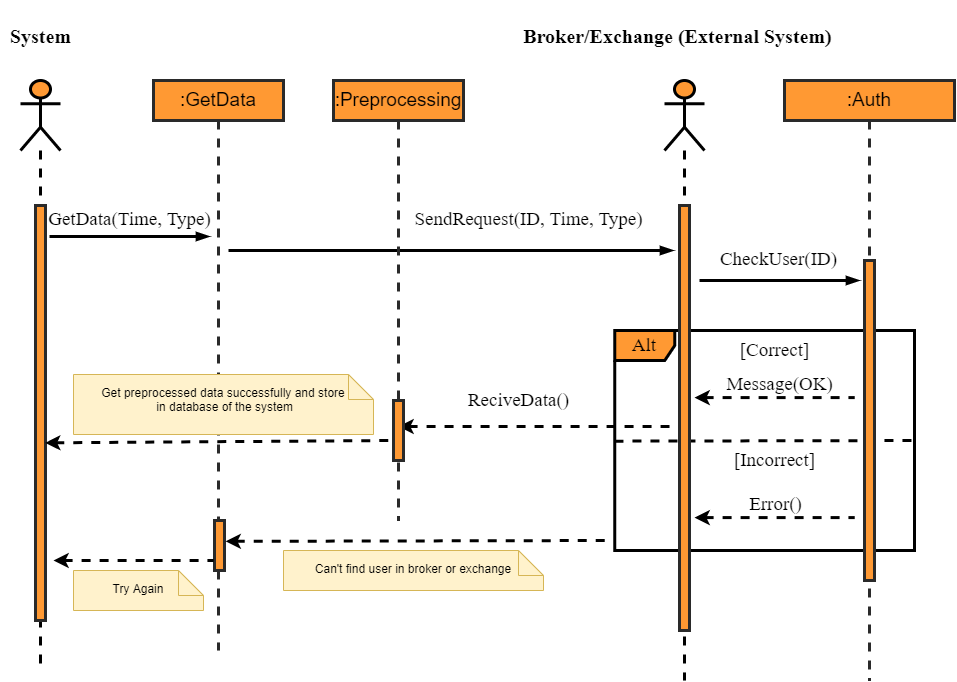

The diagram above was exported from draw.io. Its source (the exported page's mxGraphModel, read from the mxfile embedded in the PNG):
<mxGraphModel dx="1975" dy="845" grid="1" gridSize="10" guides="1" tooltips="1" connect="1" arrows="1" fold="0" page="1" pageScale="1" pageWidth="850" pageHeight="1100" background="#ffffff" math="0" shadow="0">
  <root>
    <mxCell id="0" />
    <mxCell id="1" parent="0" />
    <mxCell id="2" value="" style="shape=umlLifeline;participant=umlActor;perimeter=lifelinePerimeter;whiteSpace=wrap;html=1;container=1;collapsible=0;recursiveResize=0;verticalAlign=top;spacingTop=36;outlineConnect=0;strokeWidth=3;fillColor=#FF9933;strokeColor=default;perimeterSpacing=1;size=70;" parent="1" vertex="1">
      <mxGeometry x="57" y="110" width="40" height="590" as="geometry" />
    </mxCell>
    <mxCell id="4" value="" style="html=1;points=[];perimeter=orthogonalPerimeter;strokeColor=#2A2A2A;strokeWidth=3;fontSize=13;fillColor=#FF9933;" parent="2" vertex="1">
      <mxGeometry x="15" y="125" width="10" height="415" as="geometry" />
    </mxCell>
    <mxCell id="5" value="&lt;h3&gt;&lt;font face=&quot;Times New Roman&quot;&gt;&lt;span style=&quot;font-size: 20px;&quot;&gt;System&lt;/span&gt;&lt;/font&gt;&lt;/h3&gt;" style="text;html=1;align=center;verticalAlign=middle;resizable=0;points=[];autosize=1;strokeColor=none;fillColor=none;fontSize=13;" parent="1" vertex="1">
      <mxGeometry x="37" y="30" width="80" height="70" as="geometry" />
    </mxCell>
    <mxCell id="20" value="Alt" style="shape=umlFrame;whiteSpace=wrap;html=1;strokeColor=#000000;strokeWidth=3;fontFamily=Times New Roman;fontSize=19;fontColor=#000000;fillColor=#FF9933;" parent="1" vertex="1">
      <mxGeometry x="651.26" y="360" width="299.74" height="220" as="geometry" />
    </mxCell>
    <mxCell id="22" value="" style="endArrow=none;dashed=1;html=1;strokeWidth=3;fontFamily=Times New Roman;fontSize=19;fontColor=#000000;strokeColor=#000000;exitX=-0.001;exitY=0.503;exitDx=0;exitDy=0;exitPerimeter=0;" parent="1" source="20" edge="1">
      <mxGeometry width="50" height="50" relative="1" as="geometry">
        <mxPoint x="897.06" y="345" as="sourcePoint" />
        <mxPoint x="951" y="470" as="targetPoint" />
      </mxGeometry>
    </mxCell>
    <mxCell id="26" value="[Correct]" style="text;html=1;align=center;verticalAlign=middle;resizable=0;points=[];autosize=1;strokeColor=none;fillColor=none;fontSize=19;fontFamily=Times New Roman;fontColor=#000000;" parent="1" vertex="1">
      <mxGeometry x="766" y="360" width="90" height="40" as="geometry" />
    </mxCell>
    <mxCell id="27" value="[Incorrect]" style="text;html=1;align=center;verticalAlign=middle;resizable=0;points=[];autosize=1;strokeColor=none;fillColor=none;fontSize=19;fontFamily=Times New Roman;fontColor=#000000;" parent="1" vertex="1">
      <mxGeometry x="761" y="470" width="100" height="40" as="geometry" />
    </mxCell>
    <mxCell id="59" value="Error()" style="text;html=1;align=center;verticalAlign=middle;resizable=0;points=[];autosize=1;strokeColor=none;fillColor=none;fontSize=19;fontFamily=Times New Roman;fontColor=#000000;" parent="1" vertex="1">
      <mxGeometry x="772" y="514" width="80" height="40" as="geometry" />
    </mxCell>
    <mxCell id="79" value="&lt;span style=&quot;background-color: rgb(255, 255, 255);&quot;&gt;GetData(Time, Type)&lt;/span&gt;" style="text;html=1;align=center;verticalAlign=middle;resizable=0;points=[];autosize=1;strokeColor=none;fillColor=none;fontSize=19;fontFamily=Times New Roman;fontColor=#000000;" parent="1" vertex="1">
      <mxGeometry x="71" y="229" width="190" height="40" as="geometry" />
    </mxCell>
    <mxCell id="109" value="&lt;span style=&quot;font-size: 19px;&quot;&gt;:GetData&lt;/span&gt;" style="shape=umlLifeline;perimeter=lifelinePerimeter;whiteSpace=wrap;html=1;container=1;collapsible=0;recursiveResize=0;outlineConnect=0;strokeColor=#2A2A2A;strokeWidth=3;fontSize=13;fillColor=#FF9933;size=40;" parent="1" vertex="1">
      <mxGeometry x="190" y="110" width="130" height="570" as="geometry" />
    </mxCell>
    <mxCell id="129" value="" style="fontSize=12;html=1;endArrow=blockThin;endFill=1;strokeWidth=3;fontFamily=Times New Roman;fontColor=#000000;" edge="1" parent="109">
      <mxGeometry width="160" relative="1" as="geometry">
        <mxPoint x="75.00000000000023" y="170" as="sourcePoint" />
        <mxPoint x="520" y="170" as="targetPoint" />
      </mxGeometry>
    </mxCell>
    <mxCell id="110" value="&lt;span style=&quot;color: rgba(0, 0, 0, 0); font-family: monospace; font-size: 0px; text-align: start;&quot;&gt;%3CmxGraphModel%3E%3Croot%3E%3CmxCell%20id%3D%220%22%2F%3E%3CmxCell%20id%3D%221%22%20parent%3D%220%22%2F%3E%3CmxCell%20id%3D%222%22%20value%3D%22Message(OK)%22%20style%3D%22text%3Bhtml%3D1%3Balign%3Dcenter%3BverticalAlign%3Dmiddle%3Bresizable%3D0%3Bpoints%3D%5B%5D%3Bautosize%3D1%3BstrokeColor%3Dnone%3BfillColor%3Dnone%3BfontSize%3D19%3BfontFamily%3DTimes%20New%20Roman%3BfontColor%3D%23000000%3B%22%20vertex%3D%221%22%20parent%3D%221%22%3E%3CmxGeometry%20x%3D%22751%22%20y%3D%22416.9999999999999%22%20width%3D%22130%22%20height%3D%2240%22%20as%3D%22geometry%22%2F%3E%3C%2FmxCell%3E%3C%2Froot%3E%3C%2FmxGraphModel%3E&lt;/span&gt;" style="html=1;points=[];perimeter=orthogonalPerimeter;strokeColor=#2A2A2A;strokeWidth=3;fontSize=13;fillColor=#FF9933;" parent="109" vertex="1">
      <mxGeometry x="61" y="440" width="10" height="50" as="geometry" />
    </mxCell>
    <mxCell id="145" value="" style="fontSize=12;html=1;endArrow=none;endFill=0;strokeWidth=3;fontFamily=Times New Roman;fontColor=#000000;startArrow=classic;startFill=1;dashed=1;" edge="1" parent="109">
      <mxGeometry width="160" relative="1" as="geometry">
        <mxPoint x="-100" y="480" as="sourcePoint" />
        <mxPoint x="60" y="480" as="targetPoint" />
      </mxGeometry>
    </mxCell>
    <mxCell id="148" value="" style="fontSize=12;html=1;endArrow=none;endFill=0;strokeWidth=3;fontFamily=Times New Roman;fontColor=#000000;startArrow=classic;startFill=1;dashed=1;exitX=0.968;exitY=0.572;exitDx=0;exitDy=0;exitPerimeter=0;" edge="1" parent="109" source="4">
      <mxGeometry width="160" relative="1" as="geometry">
        <mxPoint x="-35.99846153846187" y="360" as="sourcePoint" />
        <mxPoint x="235.04000000000002" y="360" as="targetPoint" />
      </mxGeometry>
    </mxCell>
    <mxCell id="125" value="" style="shape=umlLifeline;participant=umlActor;perimeter=lifelinePerimeter;whiteSpace=wrap;html=1;container=1;collapsible=0;recursiveResize=0;verticalAlign=top;spacingTop=36;outlineConnect=0;strokeWidth=3;fillColor=#FF9933;strokeColor=default;perimeterSpacing=1;size=70;" vertex="1" parent="1">
      <mxGeometry x="701" y="110" width="40" height="600" as="geometry" />
    </mxCell>
    <mxCell id="126" value="" style="html=1;points=[];perimeter=orthogonalPerimeter;strokeColor=#2A2A2A;strokeWidth=3;fontSize=13;fillColor=#FF9933;" vertex="1" parent="125">
      <mxGeometry x="15" y="125" width="10" height="425" as="geometry" />
    </mxCell>
    <mxCell id="128" value="&lt;h3&gt;&lt;font face=&quot;Times New Roman&quot;&gt;&lt;span style=&quot;font-size: 20px;&quot;&gt;Broker/Exchange (External System)&lt;/span&gt;&lt;/font&gt;&lt;/h3&gt;" style="text;html=1;align=center;verticalAlign=middle;resizable=0;points=[];autosize=1;strokeColor=none;fillColor=none;fontSize=13;" vertex="1" parent="1">
      <mxGeometry x="549" y="30" width="330" height="70" as="geometry" />
    </mxCell>
    <mxCell id="80" value="" style="edgeStyle=elbowEdgeStyle;fontSize=12;html=1;endArrow=blockThin;endFill=1;strokeWidth=3;fontFamily=Times New Roman;fontColor=#000000;" parent="1" edge="1">
      <mxGeometry width="160" relative="1" as="geometry">
        <mxPoint x="86.00000000000023" y="266" as="sourcePoint" />
        <mxPoint x="246" y="266" as="targetPoint" />
      </mxGeometry>
    </mxCell>
    <mxCell id="130" value="&lt;span style=&quot;background-color: rgb(255, 255, 255);&quot;&gt;SendRequest(ID, Time, Type)&lt;/span&gt;" style="text;html=1;align=center;verticalAlign=middle;resizable=0;points=[];autosize=1;strokeColor=none;fillColor=none;fontSize=19;fontFamily=Times New Roman;fontColor=#000000;" vertex="1" parent="1">
      <mxGeometry x="440" y="229" width="250" height="40" as="geometry" />
    </mxCell>
    <mxCell id="131" value="&lt;span style=&quot;font-size: 19px;&quot;&gt;:Auth&lt;/span&gt;" style="shape=umlLifeline;perimeter=lifelinePerimeter;whiteSpace=wrap;html=1;container=1;collapsible=0;recursiveResize=0;outlineConnect=0;strokeColor=#2A2A2A;strokeWidth=3;fontSize=13;fillColor=#FF9933;size=40;" vertex="1" parent="1">
      <mxGeometry x="821" y="110" width="170" height="600" as="geometry" />
    </mxCell>
    <mxCell id="134" value="" style="html=1;points=[];perimeter=orthogonalPerimeter;strokeColor=#2A2A2A;strokeWidth=3;fontSize=13;fillColor=#FF9933;" vertex="1" parent="131">
      <mxGeometry x="80" y="180" width="10" height="320" as="geometry" />
    </mxCell>
    <mxCell id="58" value="" style="fontSize=12;html=1;endArrow=none;endFill=0;strokeWidth=3;fontFamily=Times New Roman;fontColor=#000000;startArrow=classic;startFill=1;dashed=1;" parent="131" edge="1">
      <mxGeometry width="160" relative="1" as="geometry">
        <mxPoint x="-90" y="437.0899999999999" as="sourcePoint" />
        <mxPoint x="70" y="437.0899999999999" as="targetPoint" />
      </mxGeometry>
    </mxCell>
    <mxCell id="132" value="" style="edgeStyle=elbowEdgeStyle;fontSize=12;html=1;endArrow=blockThin;endFill=1;strokeWidth=3;fontFamily=Times New Roman;fontColor=#000000;entryX=-0.044;entryY=0.057;entryDx=0;entryDy=0;entryPerimeter=0;" edge="1" parent="1">
      <mxGeometry width="160" relative="1" as="geometry">
        <mxPoint x="736.0000000000002" y="310" as="sourcePoint" />
        <mxPoint x="896" y="310" as="targetPoint" />
      </mxGeometry>
    </mxCell>
    <mxCell id="133" value="&lt;span style=&quot;background-color: rgb(255, 255, 255);&quot;&gt;CheckUser(ID)&lt;/span&gt;" style="text;html=1;align=center;verticalAlign=middle;resizable=0;points=[];autosize=1;strokeColor=none;fillColor=none;fontSize=19;fontFamily=Times New Roman;fontColor=#000000;" vertex="1" parent="1">
      <mxGeometry x="745" y="269" width="140" height="40" as="geometry" />
    </mxCell>
    <mxCell id="57" value="Message(OK)" style="text;html=1;align=center;verticalAlign=middle;resizable=0;points=[];autosize=1;strokeColor=none;fillColor=none;fontSize=19;fontFamily=Times New Roman;fontColor=#000000;" parent="1" vertex="1">
      <mxGeometry x="751" y="393.9999999999999" width="130" height="40" as="geometry" />
    </mxCell>
    <mxCell id="136" value="" style="fontSize=12;html=1;endArrow=none;endFill=0;strokeWidth=3;fontFamily=Times New Roman;fontColor=#000000;startArrow=classic;startFill=1;dashed=1;" edge="1" parent="1">
      <mxGeometry width="160" relative="1" as="geometry">
        <mxPoint x="731" y="427.0899999999999" as="sourcePoint" />
        <mxPoint x="891" y="427.0899999999999" as="targetPoint" />
      </mxGeometry>
    </mxCell>
    <mxCell id="137" value="" style="fontSize=12;html=1;endArrow=none;endFill=0;strokeWidth=3;fontFamily=Times New Roman;fontColor=#000000;startArrow=classic;startFill=1;dashed=1;" edge="1" parent="1" source="138">
      <mxGeometry width="160" relative="1" as="geometry">
        <mxPoint x="480" y="450" as="sourcePoint" />
        <mxPoint x="706" y="456" as="targetPoint" />
      </mxGeometry>
    </mxCell>
    <mxCell id="138" value="&lt;span style=&quot;font-size: 19px;&quot;&gt;:Preprocessing&lt;/span&gt;" style="shape=umlLifeline;perimeter=lifelinePerimeter;whiteSpace=wrap;html=1;container=1;collapsible=0;recursiveResize=0;outlineConnect=0;strokeColor=#2A2A2A;strokeWidth=3;fontSize=13;fillColor=#FF9933;size=40;" vertex="1" parent="1">
      <mxGeometry x="370" y="110" width="130" height="440" as="geometry" />
    </mxCell>
    <mxCell id="140" value="" style="html=1;points=[];perimeter=orthogonalPerimeter;strokeColor=#2A2A2A;strokeWidth=3;fontSize=13;fillColor=#FF9933;" vertex="1" parent="138">
      <mxGeometry x="60" y="320" width="10" height="60" as="geometry" />
    </mxCell>
    <mxCell id="141" value="ReciveData()" style="text;html=1;align=center;verticalAlign=middle;resizable=0;points=[];autosize=1;strokeColor=none;fillColor=none;fontSize=19;fontFamily=Times New Roman;fontColor=#000000;" vertex="1" parent="1">
      <mxGeometry x="495" y="409.9999999999999" width="120" height="40" as="geometry" />
    </mxCell>
    <mxCell id="142" value="" style="fontSize=12;html=1;endArrow=none;endFill=0;strokeWidth=3;fontFamily=Times New Roman;fontColor=#000000;startArrow=classic;startFill=1;dashed=1;exitX=1.113;exitY=0.417;exitDx=0;exitDy=0;exitPerimeter=0;" edge="1" parent="1" source="110">
      <mxGeometry width="160" relative="1" as="geometry">
        <mxPoint x="485" y="569.9999999999999" as="sourcePoint" />
        <mxPoint x="645" y="569.9999999999999" as="targetPoint" />
      </mxGeometry>
    </mxCell>
    <mxCell id="146" value="Can't find user in broker or exchange" style="shape=note2;boundedLbl=1;whiteSpace=wrap;html=1;size=25;verticalAlign=top;align=center;fillColor=#fff2cc;strokeColor=#d6b656;spacing=-18;" vertex="1" parent="1">
      <mxGeometry x="320" y="580" width="260" height="40" as="geometry" />
    </mxCell>
    <mxCell id="147" value="Try Again" style="shape=note2;boundedLbl=1;whiteSpace=wrap;html=1;size=25;verticalAlign=top;align=center;fillColor=#fff2cc;strokeColor=#d6b656;spacing=-18;" vertex="1" parent="1">
      <mxGeometry x="110" y="600" width="130" height="40" as="geometry" />
    </mxCell>
    <mxCell id="149" value="Get preprocessed data successfully and store&lt;br&gt;&amp;nbsp;in database of the system" style="shape=note2;boundedLbl=1;whiteSpace=wrap;html=1;size=25;verticalAlign=top;align=center;fillColor=#fff2cc;strokeColor=#d6b656;spacing=-18;" vertex="1" parent="1">
      <mxGeometry x="110" y="404" width="300" height="60" as="geometry" />
    </mxCell>
  </root>
</mxGraphModel>